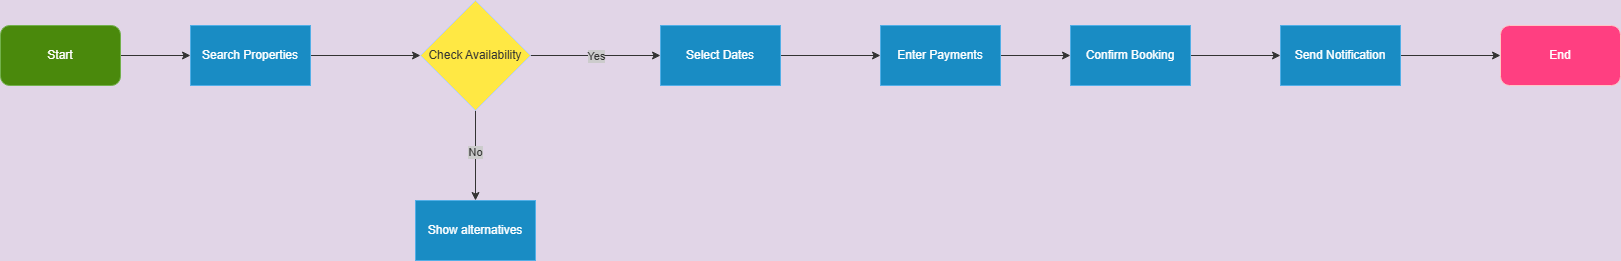

The diagram above was exported from draw.io. Its source (the exported page's mxGraphModel, read from the mxfile embedded in the PNG):
<mxGraphModel dx="1628" dy="426" grid="1" gridSize="10" guides="1" tooltips="1" connect="1" arrows="1" fold="1" page="1" pageScale="1" pageWidth="850" pageHeight="1100" background="light-dark(#FFFFFF,#E1D5E7)" math="0" shadow="0">
  <root>
    <mxCell id="0" />
    <mxCell id="1" parent="0" />
    <mxCell id="7Tmamj29dTXJauIdmbkf-20" value="" style="edgeStyle=orthogonalEdgeStyle;rounded=0;orthogonalLoop=1;jettySize=auto;html=1;strokeColor=light-dark(#000000,#333333);" edge="1" parent="1" source="7Tmamj29dTXJauIdmbkf-5" target="7Tmamj29dTXJauIdmbkf-19">
      <mxGeometry relative="1" as="geometry" />
    </mxCell>
    <mxCell id="7Tmamj29dTXJauIdmbkf-5" value="Search Properties" style="rounded=0;whiteSpace=wrap;html=1;fillColor=#1ba1e2;fontColor=light-dark(#FFFFFF,#FFFFFF);strokeColor=#006EAF;" vertex="1" parent="1">
      <mxGeometry x="-200" y="60" width="120" height="60" as="geometry" />
    </mxCell>
    <mxCell id="7Tmamj29dTXJauIdmbkf-27" value="" style="edgeStyle=orthogonalEdgeStyle;rounded=0;orthogonalLoop=1;jettySize=auto;html=1;strokeColor=light-dark(#000000,#333333);" edge="1" parent="1" source="7Tmamj29dTXJauIdmbkf-7" target="7Tmamj29dTXJauIdmbkf-8">
      <mxGeometry relative="1" as="geometry" />
    </mxCell>
    <mxCell id="7Tmamj29dTXJauIdmbkf-7" value="Enter Payments" style="rounded=0;whiteSpace=wrap;html=1;fillColor=#1ba1e2;fontColor=light-dark(#FFFFFF,#FFFFFF);strokeColor=#006EAF;" vertex="1" parent="1">
      <mxGeometry x="490" y="60" width="120" height="60" as="geometry" />
    </mxCell>
    <mxCell id="7Tmamj29dTXJauIdmbkf-28" value="" style="edgeStyle=orthogonalEdgeStyle;rounded=0;orthogonalLoop=1;jettySize=auto;html=1;strokeColor=light-dark(#000000,#333333);" edge="1" parent="1" source="7Tmamj29dTXJauIdmbkf-8" target="7Tmamj29dTXJauIdmbkf-9">
      <mxGeometry relative="1" as="geometry" />
    </mxCell>
    <mxCell id="7Tmamj29dTXJauIdmbkf-8" value="Confirm Booking" style="rounded=0;whiteSpace=wrap;html=1;fillColor=#1ba1e2;fontColor=light-dark(#FFFFFF,#FFFFFF);strokeColor=#006EAF;" vertex="1" parent="1">
      <mxGeometry x="680" y="60" width="120" height="60" as="geometry" />
    </mxCell>
    <mxCell id="7Tmamj29dTXJauIdmbkf-32" style="edgeStyle=orthogonalEdgeStyle;rounded=0;orthogonalLoop=1;jettySize=auto;html=1;entryX=0;entryY=0.5;entryDx=0;entryDy=0;strokeColor=light-dark(#000000,#333333);" edge="1" parent="1" source="7Tmamj29dTXJauIdmbkf-9" target="7Tmamj29dTXJauIdmbkf-31">
      <mxGeometry relative="1" as="geometry" />
    </mxCell>
    <mxCell id="7Tmamj29dTXJauIdmbkf-9" value="Send Notification" style="rounded=0;whiteSpace=wrap;html=1;fillColor=#1ba1e2;fontColor=light-dark(#FFFFFF,#FFFFFF);strokeColor=#006EAF;" vertex="1" parent="1">
      <mxGeometry x="890" y="60" width="120" height="60" as="geometry" />
    </mxCell>
    <mxCell id="7Tmamj29dTXJauIdmbkf-13" value="" style="edgeStyle=orthogonalEdgeStyle;rounded=0;orthogonalLoop=1;jettySize=auto;html=1;strokeColor=light-dark(#000000,#333333);" edge="1" parent="1" source="7Tmamj29dTXJauIdmbkf-12" target="7Tmamj29dTXJauIdmbkf-5">
      <mxGeometry relative="1" as="geometry" />
    </mxCell>
    <mxCell id="7Tmamj29dTXJauIdmbkf-12" value="Start" style="rounded=1;whiteSpace=wrap;html=1;fillColor=#60a917;fontColor=light-dark(#FFFFFF,#FFFFFF);strokeColor=#2D7600;" vertex="1" parent="1">
      <mxGeometry x="-390" y="60" width="120" height="60" as="geometry" />
    </mxCell>
    <mxCell id="7Tmamj29dTXJauIdmbkf-26" value="" style="edgeStyle=orthogonalEdgeStyle;rounded=0;orthogonalLoop=1;jettySize=auto;html=1;strokeColor=light-dark(#000000,#333333);" edge="1" parent="1" source="7Tmamj29dTXJauIdmbkf-17" target="7Tmamj29dTXJauIdmbkf-7">
      <mxGeometry relative="1" as="geometry" />
    </mxCell>
    <mxCell id="7Tmamj29dTXJauIdmbkf-17" value="Select Dates" style="whiteSpace=wrap;html=1;rounded=0;fillColor=#1ba1e2;fontColor=light-dark(#FFFFFF,#FFFFFF);strokeColor=#006EAF;" vertex="1" parent="1">
      <mxGeometry x="270" y="60" width="120" height="60" as="geometry" />
    </mxCell>
    <mxCell id="7Tmamj29dTXJauIdmbkf-21" style="edgeStyle=orthogonalEdgeStyle;rounded=0;orthogonalLoop=1;jettySize=auto;html=1;strokeColor=light-dark(#000000,#333333);" edge="1" parent="1" source="7Tmamj29dTXJauIdmbkf-19" target="7Tmamj29dTXJauIdmbkf-17">
      <mxGeometry relative="1" as="geometry" />
    </mxCell>
    <mxCell id="7Tmamj29dTXJauIdmbkf-22" value="Yes" style="edgeLabel;html=1;align=center;verticalAlign=middle;resizable=0;points=[];labelBackgroundColor=light-dark(#FFFFFF,#CCCCCC);fontColor=light-dark(#000000,#333333);" vertex="1" connectable="0" parent="7Tmamj29dTXJauIdmbkf-21">
      <mxGeometry x="-0.0061" relative="1" as="geometry">
        <mxPoint as="offset" />
      </mxGeometry>
    </mxCell>
    <mxCell id="7Tmamj29dTXJauIdmbkf-24" value="" style="edgeStyle=orthogonalEdgeStyle;rounded=0;orthogonalLoop=1;jettySize=auto;html=1;strokeColor=light-dark(#000000,#333333);" edge="1" parent="1" source="7Tmamj29dTXJauIdmbkf-19" target="7Tmamj29dTXJauIdmbkf-23">
      <mxGeometry relative="1" as="geometry" />
    </mxCell>
    <mxCell id="7Tmamj29dTXJauIdmbkf-25" value="No" style="edgeLabel;html=1;align=center;verticalAlign=middle;resizable=0;points=[];labelBackgroundColor=light-dark(#FFFFFF,#CCCCCC);fontColor=light-dark(#000000,#333333);" vertex="1" connectable="0" parent="7Tmamj29dTXJauIdmbkf-24">
      <mxGeometry x="-0.3481" y="-5" relative="1" as="geometry">
        <mxPoint x="4" y="12" as="offset" />
      </mxGeometry>
    </mxCell>
    <mxCell id="7Tmamj29dTXJauIdmbkf-19" value="Check Availability" style="rhombus;whiteSpace=wrap;html=1;rounded=0;fillColor=light-dark(#0050EF,#FFE844);fontColor=light-dark(#FFFFFF,#333333);strokeColor=#001DBC;" vertex="1" parent="1">
      <mxGeometry x="30" y="35" width="110" height="110" as="geometry" />
    </mxCell>
    <mxCell id="7Tmamj29dTXJauIdmbkf-23" value="Show alternatives" style="whiteSpace=wrap;html=1;rounded=0;fillColor=#1ba1e2;fontColor=light-dark(#FFFFFF,#FFFFFF);strokeColor=#006EAF;" vertex="1" parent="1">
      <mxGeometry x="25" y="235" width="120" height="60" as="geometry" />
    </mxCell>
    <mxCell id="7Tmamj29dTXJauIdmbkf-31" value="End" style="rounded=1;whiteSpace=wrap;html=1;fillColor=light-dark(#A20025,#FF3F81);fontColor=light-dark(#FFFFFF,#FFFFFF);strokeColor=#6F0000;" vertex="1" parent="1">
      <mxGeometry x="1110" y="60" width="120" height="60" as="geometry" />
    </mxCell>
  </root>
</mxGraphModel>